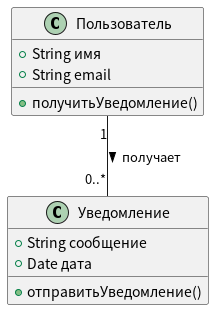

The diagram above was rendered by PlantUML. Its source (embedded in the PNG):
@startuml
class Уведомление {
  +String сообщение
  +Date дата
  +отправитьУведомление()
}

class Пользователь {
  +String имя
  +String email
  +получитьУведомление()
}

Пользователь "1" -- "0..*" Уведомление : получает >
@enduml